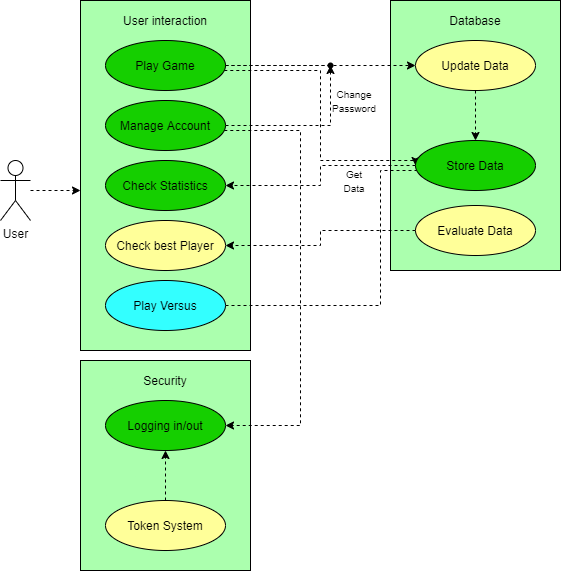

The diagram above was exported from draw.io. Its source (the exported page's mxGraphModel, read from the mxfile embedded in the PNG):
<mxGraphModel dx="1360" dy="692" grid="1" gridSize="10" guides="1" tooltips="1" connect="1" arrows="1" fold="1" page="1" pageScale="1" pageWidth="827" pageHeight="1169" math="0" shadow="0">
  <root>
    <mxCell id="0" />
    <mxCell id="1" parent="0" />
    <mxCell id="L784g_PIiVg1vvIogW-z-39" value="" style="rounded=0;whiteSpace=wrap;html=1;fillColor=#ABFFAE;" vertex="1" parent="1">
      <mxGeometry x="160" y="520" width="170" height="210" as="geometry" />
    </mxCell>
    <mxCell id="L784g_PIiVg1vvIogW-z-18" value="" style="rounded=0;whiteSpace=wrap;html=1;fillColor=#ABFFAE;" vertex="1" parent="1">
      <mxGeometry x="470" y="160" width="170" height="270" as="geometry" />
    </mxCell>
    <mxCell id="L784g_PIiVg1vvIogW-z-6" value="" style="edgeStyle=orthogonalEdgeStyle;rounded=0;orthogonalLoop=1;jettySize=auto;html=1;dashed=1;" edge="1" parent="1" source="L784g_PIiVg1vvIogW-z-1" target="L784g_PIiVg1vvIogW-z-4">
      <mxGeometry relative="1" as="geometry">
        <Array as="points">
          <mxPoint x="150" y="350" />
          <mxPoint x="150" y="350" />
        </Array>
      </mxGeometry>
    </mxCell>
    <mxCell id="L784g_PIiVg1vvIogW-z-1" value="User" style="shape=umlActor;verticalLabelPosition=bottom;verticalAlign=top;html=1;" vertex="1" parent="1">
      <mxGeometry x="80" y="320" width="30" height="60" as="geometry" />
    </mxCell>
    <mxCell id="L784g_PIiVg1vvIogW-z-4" value="" style="rounded=0;whiteSpace=wrap;html=1;fillColor=#ABFFAE;" vertex="1" parent="1">
      <mxGeometry x="160" y="160" width="170" height="350" as="geometry" />
    </mxCell>
    <mxCell id="L784g_PIiVg1vvIogW-z-7" value="User interaction" style="text;html=1;strokeColor=none;fillColor=none;align=center;verticalAlign=middle;whiteSpace=wrap;rounded=0;" vertex="1" parent="1">
      <mxGeometry x="190" y="170" width="110" height="20" as="geometry" />
    </mxCell>
    <mxCell id="L784g_PIiVg1vvIogW-z-25" style="edgeStyle=orthogonalEdgeStyle;rounded=0;orthogonalLoop=1;jettySize=auto;html=1;entryX=0;entryY=0.5;entryDx=0;entryDy=0;dashed=1;" edge="1" parent="1" source="L784g_PIiVg1vvIogW-z-8" target="L784g_PIiVg1vvIogW-z-20">
      <mxGeometry relative="1" as="geometry" />
    </mxCell>
    <mxCell id="L784g_PIiVg1vvIogW-z-33" style="edgeStyle=orthogonalEdgeStyle;rounded=0;orthogonalLoop=1;jettySize=auto;html=1;entryX=0;entryY=0.5;entryDx=0;entryDy=0;dashed=1;" edge="1" parent="1" source="L784g_PIiVg1vvIogW-z-8" target="L784g_PIiVg1vvIogW-z-21">
      <mxGeometry relative="1" as="geometry">
        <Array as="points">
          <mxPoint x="400" y="230" />
          <mxPoint x="400" y="320" />
          <mxPoint x="495" y="320" />
        </Array>
      </mxGeometry>
    </mxCell>
    <mxCell id="L784g_PIiVg1vvIogW-z-8" value="Play Game" style="ellipse;whiteSpace=wrap;html=1;fillColor=#15CF00;" vertex="1" parent="1">
      <mxGeometry x="185" y="200" width="120" height="50" as="geometry" />
    </mxCell>
    <mxCell id="L784g_PIiVg1vvIogW-z-30" value="" style="edgeStyle=orthogonalEdgeStyle;rounded=0;orthogonalLoop=1;jettySize=auto;html=1;dashed=1;" edge="1" parent="1" source="L784g_PIiVg1vvIogW-z-9" target="L784g_PIiVg1vvIogW-z-29">
      <mxGeometry relative="1" as="geometry" />
    </mxCell>
    <mxCell id="L784g_PIiVg1vvIogW-z-44" style="edgeStyle=orthogonalEdgeStyle;rounded=0;orthogonalLoop=1;jettySize=auto;html=1;entryX=1;entryY=0.5;entryDx=0;entryDy=0;dashed=1;" edge="1" parent="1" source="L784g_PIiVg1vvIogW-z-9" target="L784g_PIiVg1vvIogW-z-41">
      <mxGeometry relative="1" as="geometry">
        <Array as="points">
          <mxPoint x="380" y="290" />
          <mxPoint x="380" y="585" />
        </Array>
      </mxGeometry>
    </mxCell>
    <mxCell id="L784g_PIiVg1vvIogW-z-9" value="Manage Account" style="ellipse;whiteSpace=wrap;html=1;fillColor=#15CF00;" vertex="1" parent="1">
      <mxGeometry x="185" y="260" width="120" height="50" as="geometry" />
    </mxCell>
    <mxCell id="L784g_PIiVg1vvIogW-z-10" value="Check Statistics" style="ellipse;whiteSpace=wrap;html=1;fillColor=#15CF00;" vertex="1" parent="1">
      <mxGeometry x="185" y="320" width="120" height="50" as="geometry" />
    </mxCell>
    <mxCell id="L784g_PIiVg1vvIogW-z-11" value="Check best Player" style="ellipse;whiteSpace=wrap;html=1;fillColor=#FFFF99;" vertex="1" parent="1">
      <mxGeometry x="185" y="380" width="120" height="50" as="geometry" />
    </mxCell>
    <mxCell id="L784g_PIiVg1vvIogW-z-49" style="edgeStyle=orthogonalEdgeStyle;rounded=0;orthogonalLoop=1;jettySize=auto;html=1;dashed=1;endArrow=none;endFill=0;" edge="1" parent="1" source="L784g_PIiVg1vvIogW-z-12" target="L784g_PIiVg1vvIogW-z-21">
      <mxGeometry relative="1" as="geometry">
        <Array as="points">
          <mxPoint x="460" y="465" />
          <mxPoint x="460" y="330" />
        </Array>
      </mxGeometry>
    </mxCell>
    <mxCell id="L784g_PIiVg1vvIogW-z-12" value="Play Versus" style="ellipse;whiteSpace=wrap;html=1;fillColor=#33FFFF;" vertex="1" parent="1">
      <mxGeometry x="185" y="440" width="120" height="50" as="geometry" />
    </mxCell>
    <mxCell id="L784g_PIiVg1vvIogW-z-19" value="Database" style="text;html=1;strokeColor=none;fillColor=none;align=center;verticalAlign=middle;whiteSpace=wrap;rounded=0;" vertex="1" parent="1">
      <mxGeometry x="500" y="170" width="110" height="20" as="geometry" />
    </mxCell>
    <mxCell id="L784g_PIiVg1vvIogW-z-27" style="edgeStyle=orthogonalEdgeStyle;rounded=0;orthogonalLoop=1;jettySize=auto;html=1;dashed=1;" edge="1" parent="1" source="L784g_PIiVg1vvIogW-z-20" target="L784g_PIiVg1vvIogW-z-21">
      <mxGeometry relative="1" as="geometry" />
    </mxCell>
    <mxCell id="L784g_PIiVg1vvIogW-z-20" value="Update Data" style="ellipse;whiteSpace=wrap;html=1;fillColor=#FFFF99;" vertex="1" parent="1">
      <mxGeometry x="495" y="200" width="120" height="50" as="geometry" />
    </mxCell>
    <mxCell id="L784g_PIiVg1vvIogW-z-36" style="edgeStyle=orthogonalEdgeStyle;rounded=0;orthogonalLoop=1;jettySize=auto;html=1;dashed=1;" edge="1" parent="1" source="L784g_PIiVg1vvIogW-z-21" target="L784g_PIiVg1vvIogW-z-10">
      <mxGeometry relative="1" as="geometry">
        <Array as="points">
          <mxPoint x="400" y="325" />
          <mxPoint x="400" y="345" />
        </Array>
      </mxGeometry>
    </mxCell>
    <mxCell id="L784g_PIiVg1vvIogW-z-21" value="Store Data" style="ellipse;whiteSpace=wrap;html=1;fillColor=#15CF00;" vertex="1" parent="1">
      <mxGeometry x="495" y="300" width="120" height="50" as="geometry" />
    </mxCell>
    <mxCell id="L784g_PIiVg1vvIogW-z-38" style="edgeStyle=orthogonalEdgeStyle;rounded=0;orthogonalLoop=1;jettySize=auto;html=1;dashed=1;" edge="1" parent="1" source="L784g_PIiVg1vvIogW-z-22" target="L784g_PIiVg1vvIogW-z-11">
      <mxGeometry relative="1" as="geometry" />
    </mxCell>
    <mxCell id="L784g_PIiVg1vvIogW-z-22" value="Evaluate Data" style="ellipse;whiteSpace=wrap;html=1;fillColor=#FFFF99;" vertex="1" parent="1">
      <mxGeometry x="495" y="365" width="120" height="50" as="geometry" />
    </mxCell>
    <mxCell id="L784g_PIiVg1vvIogW-z-29" value="" style="shape=waypoint;size=6;pointerEvents=1;points=[];fillColor=#15CF00;resizable=0;rotatable=0;perimeter=centerPerimeter;snapToPoint=1;" vertex="1" parent="1">
      <mxGeometry x="390" y="205" width="40" height="40" as="geometry" />
    </mxCell>
    <mxCell id="L784g_PIiVg1vvIogW-z-31" value="" style="edgeStyle=orthogonalEdgeStyle;rounded=0;orthogonalLoop=1;jettySize=auto;html=1;dashed=1;endArrow=none;" edge="1" parent="1" source="L784g_PIiVg1vvIogW-z-8" target="L784g_PIiVg1vvIogW-z-29">
      <mxGeometry relative="1" as="geometry">
        <mxPoint x="305" y="225" as="sourcePoint" />
        <mxPoint x="555" y="300" as="targetPoint" />
        <Array as="points" />
      </mxGeometry>
    </mxCell>
    <mxCell id="L784g_PIiVg1vvIogW-z-34" value="&lt;font style=&quot;font-size: 10px&quot;&gt;Change Password&lt;/font&gt;" style="text;html=1;strokeColor=none;fillColor=none;align=center;verticalAlign=middle;whiteSpace=wrap;rounded=0;" vertex="1" parent="1">
      <mxGeometry x="414" y="250" width="40" height="20" as="geometry" />
    </mxCell>
    <mxCell id="L784g_PIiVg1vvIogW-z-37" value="&lt;font style=&quot;font-size: 10px&quot;&gt;Get Data&lt;br&gt;&lt;/font&gt;" style="text;html=1;strokeColor=none;fillColor=none;align=center;verticalAlign=middle;whiteSpace=wrap;rounded=0;" vertex="1" parent="1">
      <mxGeometry x="414" y="330" width="40" height="20" as="geometry" />
    </mxCell>
    <mxCell id="L784g_PIiVg1vvIogW-z-40" value="Security" style="text;html=1;strokeColor=none;fillColor=none;align=center;verticalAlign=middle;whiteSpace=wrap;rounded=0;" vertex="1" parent="1">
      <mxGeometry x="190" y="530" width="110" height="20" as="geometry" />
    </mxCell>
    <mxCell id="L784g_PIiVg1vvIogW-z-41" value="Logging in/out" style="ellipse;whiteSpace=wrap;html=1;fillColor=#15CF00;" vertex="1" parent="1">
      <mxGeometry x="185" y="560" width="120" height="50" as="geometry" />
    </mxCell>
    <mxCell id="L784g_PIiVg1vvIogW-z-43" style="edgeStyle=orthogonalEdgeStyle;rounded=0;orthogonalLoop=1;jettySize=auto;html=1;entryX=0.5;entryY=1;entryDx=0;entryDy=0;dashed=1;" edge="1" parent="1" source="L784g_PIiVg1vvIogW-z-42" target="L784g_PIiVg1vvIogW-z-41">
      <mxGeometry relative="1" as="geometry" />
    </mxCell>
    <mxCell id="L784g_PIiVg1vvIogW-z-42" value="Token System" style="ellipse;whiteSpace=wrap;html=1;fillColor=#FFFF99;" vertex="1" parent="1">
      <mxGeometry x="185" y="660" width="120" height="50" as="geometry" />
    </mxCell>
  </root>
</mxGraphModel>